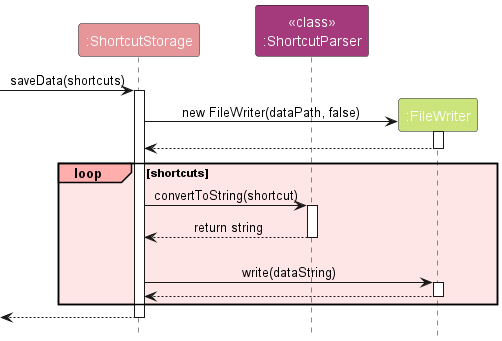

The diagram above was rendered by PlantUML. Its source (embedded in the PNG):
@startuml
!include style.puml
skinparam ArrowFontStyle plain

participant ":ShortcutStorage" as ShortcutStorage STORAGE_COLOR
participant "<<class>>\n:ShortcutParser" as ShortcutParser SHORTCUT_PARSER_COLOR
participant ":FileWriter" as FileWriter FILE_WRITER_COLOR

[-> ShortcutStorage : saveData(shortcuts)
activate ShortcutStorage

create FileWriter
ShortcutStorage -> FileWriter : new FileWriter(dataPath, false)
activate FileWriter

FileWriter --> ShortcutStorage
deactivate FileWriter

loop#FFAEAE #FFE6E6  shortcuts
ShortcutStorage -> ShortcutParser : convertToString(shortcut)
activate ShortcutParser

ShortcutParser --> ShortcutStorage : return string
deactivate ShortcutParser

ShortcutStorage -[hidden]> FileWriter
ShortcutStorage -> FileWriter : write(dataString)
activate FileWriter

FileWriter --> ShortcutStorage
deactivate FileWriter
end

[<---ShortcutStorage
deactivate ShortcutStorage

@enduml